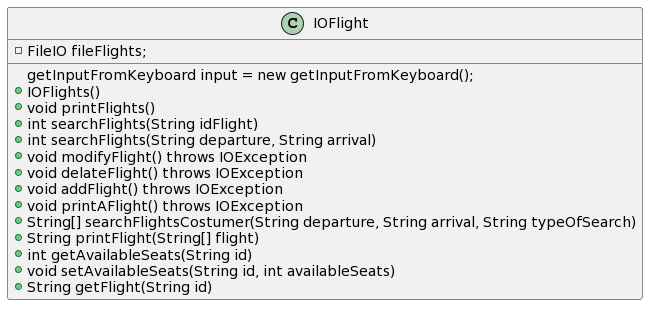

The diagram above was rendered by PlantUML. Its source (embedded in the PNG):
@startuml
class IOFlight{
-FileIO fileFlights;
getInputFromKeyboard input = new getInputFromKeyboard();
+IOFlights()
+void printFlights()
+int searchFlights(String idFlight) 
+int searchFlights(String departure, String arrival)
+void modifyFlight() throws IOException 
+void delateFlight() throws IOException 
+void addFlight() throws IOException 
+void printAFlight() throws IOException 
+String[] searchFlightsCostumer(String departure, String arrival, String typeOfSearch)
+String printFlight(String[] flight)
+int getAvailableSeats(String id)
+void setAvailableSeats(String id, int availableSeats)
+String getFlight(String id)
}
@enduml